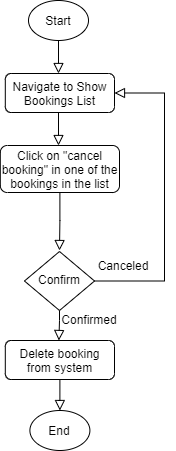

The diagram above was exported from draw.io. Its source (the exported page's mxGraphModel, read from the mxfile embedded in the PNG):
<mxGraphModel dx="744" dy="349" grid="1" gridSize="10" guides="1" tooltips="1" connect="1" arrows="1" fold="1" page="1" pageScale="1" pageWidth="850" pageHeight="1100" math="0" shadow="0">
  <root>
    <mxCell id="0" />
    <mxCell id="1" parent="0" />
    <mxCell id="1iqE9f8tsdpsz80HhzqA-1" value="" style="rounded=0;html=1;jettySize=auto;orthogonalLoop=1;fontSize=11;endArrow=block;endFill=0;endSize=8;strokeWidth=1;shadow=0;labelBackgroundColor=none;edgeStyle=orthogonalEdgeStyle;" parent="1" edge="1">
      <mxGeometry relative="1" as="geometry">
        <mxPoint x="224" y="33" as="sourcePoint" />
        <mxPoint x="224" y="83" as="targetPoint" />
      </mxGeometry>
    </mxCell>
    <mxCell id="1iqE9f8tsdpsz80HhzqA-6" value="Start" style="ellipse;whiteSpace=wrap;html=1;" parent="1" vertex="1">
      <mxGeometry x="194" y="10" width="60" height="40" as="geometry" />
    </mxCell>
    <mxCell id="1iqE9f8tsdpsz80HhzqA-10" value="" style="rounded=0;html=1;jettySize=auto;orthogonalLoop=1;fontSize=11;endArrow=block;endFill=0;endSize=8;strokeWidth=1;shadow=0;labelBackgroundColor=none;edgeStyle=orthogonalEdgeStyle;entryX=0.5;entryY=0;entryDx=0;entryDy=0;exitX=0.5;exitY=1;exitDx=0;exitDy=0;" parent="1" source="1iqE9f8tsdpsz80HhzqA-25" edge="1">
      <mxGeometry relative="1" as="geometry">
        <mxPoint x="224" y="152" as="sourcePoint" />
        <mxPoint x="224" y="155" as="targetPoint" />
      </mxGeometry>
    </mxCell>
    <mxCell id="1iqE9f8tsdpsz80HhzqA-25" value="Navigate to Show Bookings List" style="rounded=1;whiteSpace=wrap;html=1;fontSize=12;glass=0;strokeWidth=1;shadow=0;" parent="1" vertex="1">
      <mxGeometry x="170.8" y="83" width="109.2" height="39" as="geometry" />
    </mxCell>
    <mxCell id="1iqE9f8tsdpsz80HhzqA-28" value="" style="rounded=0;html=1;jettySize=auto;orthogonalLoop=1;fontSize=11;endArrow=block;endFill=0;endSize=8;strokeWidth=1;shadow=0;labelBackgroundColor=none;edgeStyle=orthogonalEdgeStyle;exitX=0.5;exitY=1;exitDx=0;exitDy=0;" parent="1" source="pc_rF4LkKlypELwq48Ka-1" edge="1">
      <mxGeometry relative="1" as="geometry">
        <mxPoint x="180" y="261.5" as="sourcePoint" />
        <mxPoint x="225" y="260" as="targetPoint" />
        <Array as="points">
          <mxPoint x="225" y="230" />
          <mxPoint x="225" y="230" />
        </Array>
      </mxGeometry>
    </mxCell>
    <mxCell id="1iqE9f8tsdpsz80HhzqA-33" value="Confirm" style="rhombus;whiteSpace=wrap;html=1;shadow=0;fontFamily=Helvetica;fontSize=12;align=center;strokeWidth=1;spacing=6;spacingTop=-4;" parent="1" vertex="1">
      <mxGeometry x="189.95999999999998" y="261" width="70.07" height="59" as="geometry" />
    </mxCell>
    <mxCell id="1iqE9f8tsdpsz80HhzqA-34" value="" style="rounded=0;html=1;jettySize=auto;orthogonalLoop=1;fontSize=11;endArrow=block;endFill=0;endSize=8;strokeWidth=1;shadow=0;labelBackgroundColor=none;edgeStyle=orthogonalEdgeStyle;exitX=1;exitY=0.5;exitDx=0;exitDy=0;entryX=1;entryY=0.5;entryDx=0;entryDy=0;" parent="1" source="1iqE9f8tsdpsz80HhzqA-33" target="1iqE9f8tsdpsz80HhzqA-25" edge="1">
      <mxGeometry relative="1" as="geometry">
        <mxPoint x="443" y="252" as="sourcePoint" />
        <mxPoint x="393" y="112" as="targetPoint" />
        <Array as="points">
          <mxPoint x="330" y="291" />
          <mxPoint x="330" y="103" />
        </Array>
      </mxGeometry>
    </mxCell>
    <mxCell id="1iqE9f8tsdpsz80HhzqA-35" value="Canceled" style="text;html=1;strokeColor=none;fillColor=none;align=center;verticalAlign=middle;whiteSpace=wrap;rounded=0;" parent="1" vertex="1">
      <mxGeometry x="254.00000000000003" y="250" width="70" height="50" as="geometry" />
    </mxCell>
    <mxCell id="1iqE9f8tsdpsz80HhzqA-36" value="" style="rounded=0;html=1;jettySize=auto;orthogonalLoop=1;fontSize=11;endArrow=block;endFill=0;endSize=8;strokeWidth=1;shadow=0;labelBackgroundColor=none;edgeStyle=orthogonalEdgeStyle;exitX=0.5;exitY=1;exitDx=0;exitDy=0;entryX=0.5;entryY=0;entryDx=0;entryDy=0;" parent="1" edge="1">
      <mxGeometry relative="1" as="geometry">
        <mxPoint x="224.995" y="320" as="sourcePoint" />
        <mxPoint x="224.39999999999998" y="350" as="targetPoint" />
        <Array as="points">
          <mxPoint x="224" y="330" />
        </Array>
      </mxGeometry>
    </mxCell>
    <mxCell id="1iqE9f8tsdpsz80HhzqA-37" value="Delete booking from system" style="rounded=1;whiteSpace=wrap;html=1;fontSize=12;glass=0;strokeWidth=1;shadow=0;" parent="1" vertex="1">
      <mxGeometry x="170.79999999999998" y="350" width="109.2" height="39" as="geometry" />
    </mxCell>
    <mxCell id="1iqE9f8tsdpsz80HhzqA-38" value="End" style="ellipse;whiteSpace=wrap;html=1;" parent="1" vertex="1">
      <mxGeometry x="195.39999999999998" y="420" width="60" height="40" as="geometry" />
    </mxCell>
    <mxCell id="1iqE9f8tsdpsz80HhzqA-39" value="" style="rounded=0;html=1;jettySize=auto;orthogonalLoop=1;fontSize=11;endArrow=block;endFill=0;endSize=8;strokeWidth=1;shadow=0;labelBackgroundColor=none;edgeStyle=orthogonalEdgeStyle;exitX=0.5;exitY=1;exitDx=0;exitDy=0;entryX=0.5;entryY=0;entryDx=0;entryDy=0;" parent="1" source="1iqE9f8tsdpsz80HhzqA-37" target="1iqE9f8tsdpsz80HhzqA-38" edge="1">
      <mxGeometry relative="1" as="geometry">
        <mxPoint x="314.0350000000001" y="282" as="sourcePoint" />
        <mxPoint x="314.03999999999996" y="332" as="targetPoint" />
        <Array as="points">
          <mxPoint x="224" y="410" />
          <mxPoint x="224" y="410" />
        </Array>
      </mxGeometry>
    </mxCell>
    <mxCell id="pc_rF4LkKlypELwq48Ka-1" value="Click on &quot;cancel booking&quot; in one of the bookings in the list" style="rounded=1;whiteSpace=wrap;html=1;fontSize=12;glass=0;strokeWidth=1;shadow=0;" parent="1" vertex="1">
      <mxGeometry x="165.8" y="155" width="119.2" height="47" as="geometry" />
    </mxCell>
    <mxCell id="VMa2gqDzJJuxvlpwAKCt-1" value="Confirmed" style="text;html=1;strokeColor=none;fillColor=none;align=center;verticalAlign=middle;whiteSpace=wrap;rounded=0;" vertex="1" parent="1">
      <mxGeometry x="220" y="304" width="70" height="50" as="geometry" />
    </mxCell>
  </root>
</mxGraphModel>